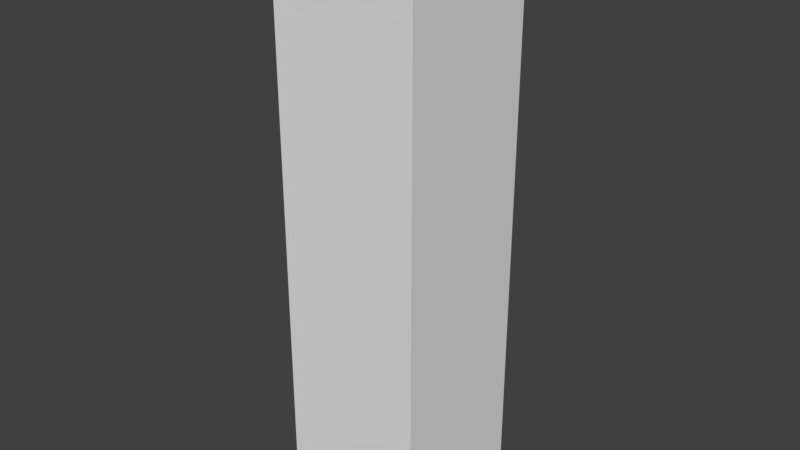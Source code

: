 # Source: numberbox.blend  (saved by Blender 2.79.0; exported with 4.5.12 LTS)
import bpy
from mathutils import Matrix  # noqa: F401  (used for matrix-valued properties, if any)

bpy.ops.wm.read_factory_settings(use_empty=True)
scene = bpy.context.scene
scene.name = 'Scene'

# ---- collections
col_collection_1 = bpy.data.collections.new('Collection 1'); scene.collection.children.link(col_collection_1)

# ---- world
world_world = bpy.data.worlds.new('World'); scene.world = world_world
world_world.color = (0.05088, 0.05088, 0.05088)
world_world.use_sun_shadow = False
world_world.sun_shadow_jitter_overblur = 0.0
world_world.cycles.sampling_method = 'MANUAL'

# ---- meshes
me_cube_001 = bpy.data.meshes.new('Cube.001')
me_cube_001.from_pydata([(-0.5, -0.5, -2.0), (-0.5, -0.5, 2.0), (-0.5, 0.5, -2.0), (-0.5, 0.5, 2.0), (0.5, -0.5, -2.0), (0.5, -0.5, 2.0), (0.5, 0.5, -2.0), (0.5, 0.5, 2.0)], [], [(0, 1, 3, 2), (2, 3, 7, 6), (6, 7, 5, 4), (4, 5, 1, 0), (2, 6, 4, 0), (7, 3, 1, 5)])
_uv = me_cube_001.uv_layers.new(name='UVMap')
_uv.uv.foreach_set('vector', [0.4793, 0.07771, 0.4793, 0.8771, 0.2795, 0.8771, 0.2795, 0.07771, 0.4787, 0.07771, 0.4787, 0.8771, 0.2789, 0.8771, 0.2789, 0.07771, 0.4796, 0.07771, 0.4796, 0.8771, 0.2798, 0.8771, 0.2798, 0.07771, 0.479, 0.07648, 0.479, 0.8758, 0.2792, 0.8758, 0.2792, 0.07648, 0.774, 0.7377, 0.5742, 0.7377, 0.5742, 0.5379, 0.774, 0.5379, 0.7734, 0.7365, 0.5736, 0.7365, 0.5736, 0.5367, 0.7734, 0.5367])
me_cube_001.use_remesh_preserve_volume = False
me_cube_001.use_remesh_preserve_attributes = False
me_cube_001.use_mirror_vertex_groups = False
me_cube_001.update()

# ---- objects
ob_cube = bpy.data.objects.new('Cube', me_cube_001)

# ---- transforms, parenting, visibility, modifiers, constraints
ob_cube.location = (0.0, 0.0, 0.0)
ob_cube.lineart.crease_threshold = 0.0

# ---- collection membership
col_collection_1.objects.link(ob_cube)

# ---- scene / render settings (as saved in the file)
scene.frame_start = 1; scene.frame_end = 250; scene.frame_set(1)
scene.render.engine = 'BLENDER_EEVEE_NEXT'
scene.render.resolution_percentage = 50
scene.render.dither_intensity = 0.0
scene.cycles.use_denoising = False
scene.cycles.samples = 128
scene.cycles.sampling_pattern = 'TABULATED_SOBOL'
scene.cycles.use_adaptive_sampling = False
scene.cycles.use_light_tree = False
scene.cycles.blur_glossy = 0.0
scene.cycles.sample_clamp_indirect = 0.0
scene.view_settings.view_transform = 'Standard'
bpy.context.view_layer.update()

# ---- added for rendering (the .blend has no active camera and no usable light): camera, sun
cam_auto = bpy.data.cameras.new('AutoCamera')
cam_auto.lens = 50.0
cam_auto.sensor_width = 36.0
cam_auto.clip_end = 1000.0
ob_auto_camera = bpy.data.objects.new('AutoCamera', cam_auto)
scene.collection.objects.link(ob_auto_camera)
ob_auto_camera.location = (3.9254, -4.71047, 3.14032)
ob_auto_camera.rotation_euler = (1.09748, -7.21219e-08, 0.694738)
scene.camera = ob_auto_camera
light_auto_sun = bpy.data.lights.new('AutoSun', 'SUN')
light_auto_sun.energy = 3.0
light_auto_sun.angle = 0.0523599
ob_auto_sun = bpy.data.objects.new('AutoSun', light_auto_sun)
scene.collection.objects.link(ob_auto_sun)
ob_auto_sun.rotation_euler = (0.872665, 0.174533, 0.523599)
bpy.context.view_layer.update()
